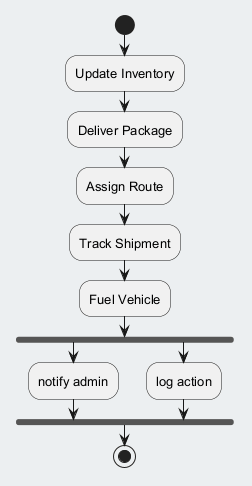

The diagram above was rendered by PlantUML. Its source (embedded in the PNG):
@startuml
skinparam backgroundColor #ECEFF1
skinparam classBackgroundColor #FFFFFF
skinparam classBorderColor #455A64
skinparam defaultFontSize 13
start
:Update Inventory;
:Deliver Package;
:Assign Route;
:Track Shipment;
:Fuel Vehicle;
fork
:notify admin;
fork again
:log action;
end fork
stop
@enduml